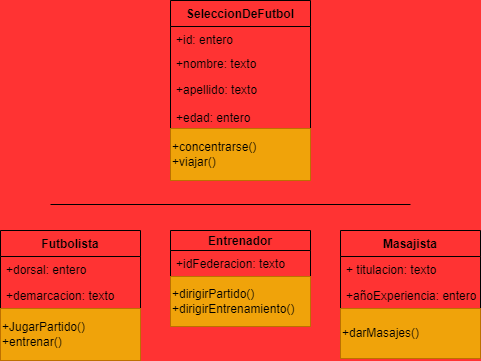

The diagram above was exported from draw.io. Its source (the exported page's mxGraphModel, read from the mxfile embedded in the PNG):
<mxGraphModel dx="539" dy="427" grid="1" gridSize="10" guides="0" tooltips="1" connect="1" arrows="0" fold="1" page="1" pageScale="1" pageWidth="1169" pageHeight="827" background="#FF3333" math="0" shadow="0">
  <root>
    <mxCell id="0" />
    <mxCell id="1" parent="0" />
    <mxCell id="10" value="SeleccionDeFutbol" style="swimlane;fontStyle=1;childLayout=stackLayout;horizontal=1;startSize=26;fillColor=none;horizontalStack=0;resizeParent=1;resizeParentMax=0;resizeLast=0;collapsible=1;marginBottom=0;fontColor=#000000;" parent="1" vertex="1">
      <mxGeometry x="210" y="170" width="140" height="128" as="geometry" />
    </mxCell>
    <mxCell id="11" value="+id: entero" style="text;strokeColor=none;fillColor=none;align=left;verticalAlign=top;spacingLeft=4;spacingRight=4;overflow=hidden;rotatable=0;points=[[0,0.5],[1,0.5]];portConstraint=eastwest;" parent="10" vertex="1">
      <mxGeometry y="26" width="140" height="24" as="geometry" />
    </mxCell>
    <mxCell id="12" value="+nombre: texto" style="text;strokeColor=none;fillColor=none;align=left;verticalAlign=top;spacingLeft=4;spacingRight=4;overflow=hidden;rotatable=0;points=[[0,0.5],[1,0.5]];portConstraint=eastwest;" parent="10" vertex="1">
      <mxGeometry y="50" width="140" height="26" as="geometry" />
    </mxCell>
    <mxCell id="13" value="+apellido: texto&#10;&#10;+edad: entero" style="text;strokeColor=none;fillColor=none;align=left;verticalAlign=top;spacingLeft=4;spacingRight=4;overflow=hidden;rotatable=0;points=[[0,0.5],[1,0.5]];portConstraint=eastwest;" parent="10" vertex="1">
      <mxGeometry y="76" width="140" height="52" as="geometry" />
    </mxCell>
    <mxCell id="14" value="+concentrarse()&lt;br&gt;+viajar()" style="html=1;align=left;fillColor=#f0a30a;strokeColor=#BD7000;fontColor=#000000;" parent="1" vertex="1">
      <mxGeometry x="210" y="298" width="140" height="52" as="geometry" />
    </mxCell>
    <mxCell id="15" value="Futbolista" style="swimlane;fontStyle=1;childLayout=stackLayout;horizontal=1;startSize=26;fillColor=none;horizontalStack=0;resizeParent=1;resizeParentMax=0;resizeLast=0;collapsible=1;marginBottom=0;fontColor=#000000;" parent="1" vertex="1">
      <mxGeometry x="40" y="400" width="140" height="78" as="geometry" />
    </mxCell>
    <mxCell id="16" value="+dorsal: entero" style="text;strokeColor=none;fillColor=none;align=left;verticalAlign=top;spacingLeft=4;spacingRight=4;overflow=hidden;rotatable=0;points=[[0,0.5],[1,0.5]];portConstraint=eastwest;" parent="15" vertex="1">
      <mxGeometry y="26" width="140" height="26" as="geometry" />
    </mxCell>
    <mxCell id="17" value="+demarcacion: texto" style="text;strokeColor=none;fillColor=none;align=left;verticalAlign=top;spacingLeft=4;spacingRight=4;overflow=hidden;rotatable=0;points=[[0,0.5],[1,0.5]];portConstraint=eastwest;" parent="15" vertex="1">
      <mxGeometry y="52" width="140" height="26" as="geometry" />
    </mxCell>
    <mxCell id="19" value="&lt;div style=&quot;&quot;&gt;&lt;span style=&quot;background-color: initial;&quot;&gt;+JugarPartido()&lt;/span&gt;&lt;/div&gt;&lt;div style=&quot;&quot;&gt;&lt;span style=&quot;background-color: initial;&quot;&gt;+entrenar()&lt;/span&gt;&lt;/div&gt;" style="html=1;align=left;fillColor=#f0a30a;strokeColor=#BD7000;fontColor=#000000;" parent="1" vertex="1">
      <mxGeometry x="40" y="478" width="140" height="52" as="geometry" />
    </mxCell>
    <mxCell id="20" value="Entrenador" style="swimlane;fontStyle=1;childLayout=stackLayout;horizontal=1;startSize=20;fillColor=none;horizontalStack=0;resizeParent=1;resizeParentMax=0;resizeLast=0;collapsible=1;marginBottom=0;fontColor=#000000;" parent="1" vertex="1">
      <mxGeometry x="210" y="400" width="140" height="46" as="geometry" />
    </mxCell>
    <mxCell id="21" value="+idFederacion: texto" style="text;strokeColor=none;fillColor=none;align=left;verticalAlign=top;spacingLeft=4;spacingRight=4;overflow=hidden;rotatable=0;points=[[0,0.5],[1,0.5]];portConstraint=eastwest;" parent="20" vertex="1">
      <mxGeometry y="20" width="140" height="26" as="geometry" />
    </mxCell>
    <mxCell id="24" value="+dirigirPartido()&lt;br&gt;&lt;div style=&quot;&quot;&gt;&lt;span style=&quot;background-color: initial;&quot;&gt;+dirigirEntrenamiento()&lt;/span&gt;&lt;/div&gt;" style="html=1;align=left;fillColor=#f0a30a;strokeColor=#BD7000;fontColor=#000000;" parent="1" vertex="1">
      <mxGeometry x="210" y="446" width="140" height="50" as="geometry" />
    </mxCell>
    <mxCell id="25" value="Masajista" style="swimlane;fontStyle=1;childLayout=stackLayout;horizontal=1;startSize=26;fillColor=none;horizontalStack=0;resizeParent=1;resizeParentMax=0;resizeLast=0;collapsible=1;marginBottom=0;fontColor=#000000;" parent="1" vertex="1">
      <mxGeometry x="380" y="400" width="140" height="78" as="geometry" />
    </mxCell>
    <mxCell id="26" value="+ titulacion: texto" style="text;strokeColor=none;fillColor=none;align=left;verticalAlign=top;spacingLeft=4;spacingRight=4;overflow=hidden;rotatable=0;points=[[0,0.5],[1,0.5]];portConstraint=eastwest;" parent="25" vertex="1">
      <mxGeometry y="26" width="140" height="26" as="geometry" />
    </mxCell>
    <mxCell id="27" value="+añoExperiencia: entero " style="text;strokeColor=none;fillColor=none;align=left;verticalAlign=top;spacingLeft=4;spacingRight=4;overflow=hidden;rotatable=0;points=[[0,0.5],[1,0.5]];portConstraint=eastwest;" parent="25" vertex="1">
      <mxGeometry y="52" width="140" height="26" as="geometry" />
    </mxCell>
    <mxCell id="29" value="+darMasajes()" style="html=1;align=left;fillColor=#f0a30a;strokeColor=#BD7000;fontColor=#000000;" parent="1" vertex="1">
      <mxGeometry x="380" y="478" width="140" height="50" as="geometry" />
    </mxCell>
    <mxCell id="36" value="" style="line;strokeWidth=1;fillColor=none;align=left;verticalAlign=middle;spacingTop=-1;spacingLeft=3;spacingRight=3;rotatable=0;labelPosition=right;points=[];portConstraint=eastwest;strokeColor=inherit;" parent="1" vertex="1">
      <mxGeometry x="90" y="370" width="360" height="8" as="geometry" />
    </mxCell>
  </root>
</mxGraphModel>